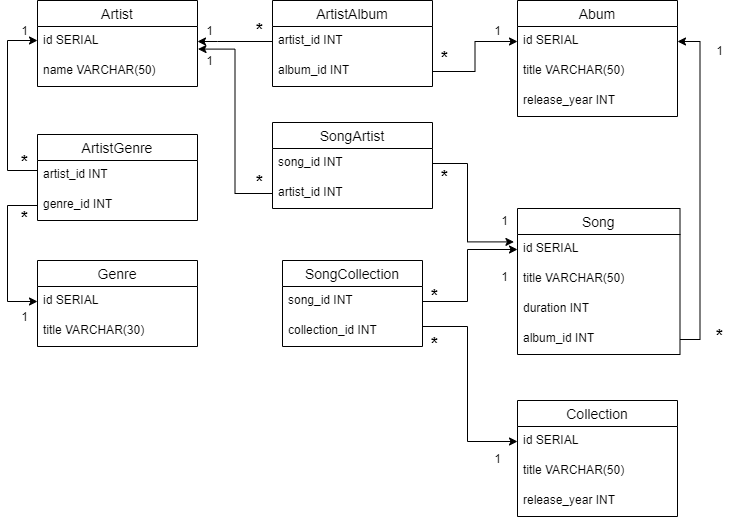

The diagram above was exported from draw.io. Its source (the exported page's mxGraphModel, read from the mxfile embedded in the PNG):
<mxGraphModel dx="1038" dy="579" grid="1" gridSize="10" guides="1" tooltips="1" connect="1" arrows="1" fold="1" page="1" pageScale="1" pageWidth="850" pageHeight="1100" math="0" shadow="0">
  <root>
    <mxCell id="0" />
    <mxCell id="1" parent="0" />
    <mxCell id="TmmkUenSg8rkpmAgzO-3-1" value="Song" style="swimlane;fontStyle=0;childLayout=stackLayout;horizontal=1;startSize=26;horizontalStack=0;resizeParent=1;resizeParentMax=0;resizeLast=0;collapsible=1;marginBottom=0;align=center;fontSize=14;" parent="1" vertex="1">
      <mxGeometry x="540" y="388" width="162.5" height="146" as="geometry" />
    </mxCell>
    <mxCell id="TmmkUenSg8rkpmAgzO-3-2" value="id SERIAL " style="text;strokeColor=none;fillColor=none;spacingLeft=4;spacingRight=4;overflow=hidden;rotatable=0;points=[[0,0.5],[1,0.5]];portConstraint=eastwest;fontSize=12;" parent="TmmkUenSg8rkpmAgzO-3-1" vertex="1">
      <mxGeometry y="26" width="162.5" height="30" as="geometry" />
    </mxCell>
    <mxCell id="TmmkUenSg8rkpmAgzO-3-3" value="title VARCHAR(50)" style="text;strokeColor=none;fillColor=none;spacingLeft=4;spacingRight=4;overflow=hidden;rotatable=0;points=[[0,0.5],[1,0.5]];portConstraint=eastwest;fontSize=12;" parent="TmmkUenSg8rkpmAgzO-3-1" vertex="1">
      <mxGeometry y="56" width="162.5" height="30" as="geometry" />
    </mxCell>
    <mxCell id="TmmkUenSg8rkpmAgzO-3-4" value="duration INT" style="text;strokeColor=none;fillColor=none;spacingLeft=4;spacingRight=4;overflow=hidden;rotatable=0;points=[[0,0.5],[1,0.5]];portConstraint=eastwest;fontSize=12;" parent="TmmkUenSg8rkpmAgzO-3-1" vertex="1">
      <mxGeometry y="86" width="162.5" height="30" as="geometry" />
    </mxCell>
    <mxCell id="TmmkUenSg8rkpmAgzO-3-21" value="album_id INT" style="text;strokeColor=none;fillColor=none;spacingLeft=4;spacingRight=4;overflow=hidden;rotatable=0;points=[[0,0.5],[1,0.5]];portConstraint=eastwest;fontSize=12;" parent="TmmkUenSg8rkpmAgzO-3-1" vertex="1">
      <mxGeometry y="116" width="162.5" height="30" as="geometry" />
    </mxCell>
    <mxCell id="TmmkUenSg8rkpmAgzO-3-5" value="Abum" style="swimlane;fontStyle=0;childLayout=stackLayout;horizontal=1;startSize=26;horizontalStack=0;resizeParent=1;resizeParentMax=0;resizeLast=0;collapsible=1;marginBottom=0;align=center;fontSize=14;" parent="1" vertex="1">
      <mxGeometry x="540" y="180" width="160" height="116" as="geometry">
        <mxRectangle x="570" y="240" width="80" height="26" as="alternateBounds" />
      </mxGeometry>
    </mxCell>
    <mxCell id="TmmkUenSg8rkpmAgzO-3-6" value="id SERIAL " style="text;strokeColor=none;fillColor=none;spacingLeft=4;spacingRight=4;overflow=hidden;rotatable=0;points=[[0,0.5],[1,0.5]];portConstraint=eastwest;fontSize=12;" parent="TmmkUenSg8rkpmAgzO-3-5" vertex="1">
      <mxGeometry y="26" width="160" height="30" as="geometry" />
    </mxCell>
    <mxCell id="TmmkUenSg8rkpmAgzO-3-7" value="title VARCHAR(50)" style="text;strokeColor=none;fillColor=none;spacingLeft=4;spacingRight=4;overflow=hidden;rotatable=0;points=[[0,0.5],[1,0.5]];portConstraint=eastwest;fontSize=12;" parent="TmmkUenSg8rkpmAgzO-3-5" vertex="1">
      <mxGeometry y="56" width="160" height="30" as="geometry" />
    </mxCell>
    <mxCell id="TmmkUenSg8rkpmAgzO-3-8" value="release_year INT" style="text;strokeColor=none;fillColor=none;spacingLeft=4;spacingRight=4;overflow=hidden;rotatable=0;points=[[0,0.5],[1,0.5]];portConstraint=eastwest;fontSize=12;" parent="TmmkUenSg8rkpmAgzO-3-5" vertex="1">
      <mxGeometry y="86" width="160" height="30" as="geometry" />
    </mxCell>
    <mxCell id="TmmkUenSg8rkpmAgzO-3-9" value="Artist" style="swimlane;fontStyle=0;childLayout=stackLayout;horizontal=1;startSize=26;horizontalStack=0;resizeParent=1;resizeParentMax=0;resizeLast=0;collapsible=1;marginBottom=0;align=center;fontSize=14;" parent="1" vertex="1">
      <mxGeometry x="60" y="180" width="160" height="86" as="geometry" />
    </mxCell>
    <mxCell id="TmmkUenSg8rkpmAgzO-3-10" value="id SERIAL " style="text;strokeColor=none;fillColor=none;spacingLeft=4;spacingRight=4;overflow=hidden;rotatable=0;points=[[0,0.5],[1,0.5]];portConstraint=eastwest;fontSize=12;" parent="TmmkUenSg8rkpmAgzO-3-9" vertex="1">
      <mxGeometry y="26" width="160" height="30" as="geometry" />
    </mxCell>
    <mxCell id="TmmkUenSg8rkpmAgzO-3-11" value="name VARCHAR(50)" style="text;strokeColor=none;fillColor=none;spacingLeft=4;spacingRight=4;overflow=hidden;rotatable=0;points=[[0,0.5],[1,0.5]];portConstraint=eastwest;fontSize=12;" parent="TmmkUenSg8rkpmAgzO-3-9" vertex="1">
      <mxGeometry y="56" width="160" height="30" as="geometry" />
    </mxCell>
    <mxCell id="TmmkUenSg8rkpmAgzO-3-26" value="Genre" style="swimlane;fontStyle=0;childLayout=stackLayout;horizontal=1;startSize=26;horizontalStack=0;resizeParent=1;resizeParentMax=0;resizeLast=0;collapsible=1;marginBottom=0;align=center;fontSize=14;" parent="1" vertex="1">
      <mxGeometry x="60" y="440" width="160" height="86" as="geometry" />
    </mxCell>
    <mxCell id="TmmkUenSg8rkpmAgzO-3-27" value="id SERIAL " style="text;strokeColor=none;fillColor=none;spacingLeft=4;spacingRight=4;overflow=hidden;rotatable=0;points=[[0,0.5],[1,0.5]];portConstraint=eastwest;fontSize=12;" parent="TmmkUenSg8rkpmAgzO-3-26" vertex="1">
      <mxGeometry y="26" width="160" height="30" as="geometry" />
    </mxCell>
    <mxCell id="TmmkUenSg8rkpmAgzO-3-28" value="title VARCHAR(30)" style="text;strokeColor=none;fillColor=none;spacingLeft=4;spacingRight=4;overflow=hidden;rotatable=0;points=[[0,0.5],[1,0.5]];portConstraint=eastwest;fontSize=12;" parent="TmmkUenSg8rkpmAgzO-3-26" vertex="1">
      <mxGeometry y="56" width="160" height="30" as="geometry" />
    </mxCell>
    <mxCell id="Xgwdz07g9w--AZxgrjt--1" value="Collection" style="swimlane;fontStyle=0;childLayout=stackLayout;horizontal=1;startSize=26;horizontalStack=0;resizeParent=1;resizeParentMax=0;resizeLast=0;collapsible=1;marginBottom=0;align=center;fontSize=14;" parent="1" vertex="1">
      <mxGeometry x="540" y="580" width="160" height="116" as="geometry" />
    </mxCell>
    <mxCell id="Xgwdz07g9w--AZxgrjt--2" value="id SERIAL " style="text;strokeColor=none;fillColor=none;spacingLeft=4;spacingRight=4;overflow=hidden;rotatable=0;points=[[0,0.5],[1,0.5]];portConstraint=eastwest;fontSize=12;" parent="Xgwdz07g9w--AZxgrjt--1" vertex="1">
      <mxGeometry y="26" width="160" height="30" as="geometry" />
    </mxCell>
    <mxCell id="Xgwdz07g9w--AZxgrjt--3" value="title VARCHAR(50)" style="text;strokeColor=none;fillColor=none;spacingLeft=4;spacingRight=4;overflow=hidden;rotatable=0;points=[[0,0.5],[1,0.5]];portConstraint=eastwest;fontSize=12;" parent="Xgwdz07g9w--AZxgrjt--1" vertex="1">
      <mxGeometry y="56" width="160" height="30" as="geometry" />
    </mxCell>
    <mxCell id="Xgwdz07g9w--AZxgrjt--4" value="release_year INT" style="text;strokeColor=none;fillColor=none;spacingLeft=4;spacingRight=4;overflow=hidden;rotatable=0;points=[[0,0.5],[1,0.5]];portConstraint=eastwest;fontSize=12;" parent="Xgwdz07g9w--AZxgrjt--1" vertex="1">
      <mxGeometry y="86" width="160" height="30" as="geometry" />
    </mxCell>
    <mxCell id="Xgwdz07g9w--AZxgrjt--5" value="ArtistGenre" style="swimlane;fontStyle=0;childLayout=stackLayout;horizontal=1;startSize=26;horizontalStack=0;resizeParent=1;resizeParentMax=0;resizeLast=0;collapsible=1;marginBottom=0;align=center;fontSize=14;" parent="1" vertex="1">
      <mxGeometry x="60" y="314" width="160" height="86" as="geometry" />
    </mxCell>
    <mxCell id="Xgwdz07g9w--AZxgrjt--7" value="artist_id INT" style="text;strokeColor=none;fillColor=none;spacingLeft=4;spacingRight=4;overflow=hidden;rotatable=0;points=[[0,0.5],[1,0.5]];portConstraint=eastwest;fontSize=12;" parent="Xgwdz07g9w--AZxgrjt--5" vertex="1">
      <mxGeometry y="26" width="160" height="30" as="geometry" />
    </mxCell>
    <mxCell id="Xgwdz07g9w--AZxgrjt--8" value="genre_id INT" style="text;strokeColor=none;fillColor=none;spacingLeft=4;spacingRight=4;overflow=hidden;rotatable=0;points=[[0,0.5],[1,0.5]];portConstraint=eastwest;fontSize=12;" parent="Xgwdz07g9w--AZxgrjt--5" vertex="1">
      <mxGeometry y="56" width="160" height="30" as="geometry" />
    </mxCell>
    <mxCell id="Xgwdz07g9w--AZxgrjt--17" style="edgeStyle=orthogonalEdgeStyle;rounded=0;orthogonalLoop=1;jettySize=auto;html=1;exitX=0;exitY=0.5;exitDx=0;exitDy=0;entryX=0;entryY=0.5;entryDx=0;entryDy=0;" parent="1" source="Xgwdz07g9w--AZxgrjt--8" target="TmmkUenSg8rkpmAgzO-3-27" edge="1">
      <mxGeometry relative="1" as="geometry">
        <Array as="points">
          <mxPoint x="30" y="385" />
          <mxPoint x="30" y="481" />
        </Array>
      </mxGeometry>
    </mxCell>
    <mxCell id="Xgwdz07g9w--AZxgrjt--18" value="ArtistAlbum" style="swimlane;fontStyle=0;childLayout=stackLayout;horizontal=1;startSize=26;horizontalStack=0;resizeParent=1;resizeParentMax=0;resizeLast=0;collapsible=1;marginBottom=0;align=center;fontSize=14;" parent="1" vertex="1">
      <mxGeometry x="295" y="180" width="160" height="86" as="geometry" />
    </mxCell>
    <mxCell id="Xgwdz07g9w--AZxgrjt--20" value="artist_id INT" style="text;strokeColor=none;fillColor=none;spacingLeft=4;spacingRight=4;overflow=hidden;rotatable=0;points=[[0,0.5],[1,0.5]];portConstraint=eastwest;fontSize=12;" parent="Xgwdz07g9w--AZxgrjt--18" vertex="1">
      <mxGeometry y="26" width="160" height="30" as="geometry" />
    </mxCell>
    <mxCell id="Xgwdz07g9w--AZxgrjt--21" value="album_id INT" style="text;strokeColor=none;fillColor=none;spacingLeft=4;spacingRight=4;overflow=hidden;rotatable=0;points=[[0,0.5],[1,0.5]];portConstraint=eastwest;fontSize=12;" parent="Xgwdz07g9w--AZxgrjt--18" vertex="1">
      <mxGeometry y="56" width="160" height="30" as="geometry" />
    </mxCell>
    <mxCell id="Xgwdz07g9w--AZxgrjt--22" style="edgeStyle=orthogonalEdgeStyle;rounded=0;orthogonalLoop=1;jettySize=auto;html=1;exitX=1;exitY=0.5;exitDx=0;exitDy=0;entryX=0;entryY=0.5;entryDx=0;entryDy=0;" parent="1" source="Xgwdz07g9w--AZxgrjt--21" target="TmmkUenSg8rkpmAgzO-3-6" edge="1">
      <mxGeometry relative="1" as="geometry" />
    </mxCell>
    <mxCell id="Xgwdz07g9w--AZxgrjt--24" style="edgeStyle=orthogonalEdgeStyle;rounded=0;orthogonalLoop=1;jettySize=auto;html=1;exitX=0;exitY=0.5;exitDx=0;exitDy=0;entryX=1;entryY=0.5;entryDx=0;entryDy=0;" parent="1" source="Xgwdz07g9w--AZxgrjt--20" target="TmmkUenSg8rkpmAgzO-3-10" edge="1">
      <mxGeometry relative="1" as="geometry">
        <Array as="points">
          <mxPoint x="240" y="221" />
          <mxPoint x="240" y="221" />
        </Array>
      </mxGeometry>
    </mxCell>
    <mxCell id="Xgwdz07g9w--AZxgrjt--25" style="edgeStyle=orthogonalEdgeStyle;rounded=0;orthogonalLoop=1;jettySize=auto;html=1;exitX=1;exitY=0.5;exitDx=0;exitDy=0;entryX=1;entryY=0.5;entryDx=0;entryDy=0;" parent="1" source="TmmkUenSg8rkpmAgzO-3-21" target="TmmkUenSg8rkpmAgzO-3-6" edge="1">
      <mxGeometry relative="1" as="geometry" />
    </mxCell>
    <mxCell id="Xgwdz07g9w--AZxgrjt--26" value="SongCollection" style="swimlane;fontStyle=0;childLayout=stackLayout;horizontal=1;startSize=26;horizontalStack=0;resizeParent=1;resizeParentMax=0;resizeLast=0;collapsible=1;marginBottom=0;align=center;fontSize=14;" parent="1" vertex="1">
      <mxGeometry x="305" y="440" width="140" height="86" as="geometry" />
    </mxCell>
    <mxCell id="Xgwdz07g9w--AZxgrjt--28" value="song_id INT" style="text;strokeColor=none;fillColor=none;spacingLeft=4;spacingRight=4;overflow=hidden;rotatable=0;points=[[0,0.5],[1,0.5]];portConstraint=eastwest;fontSize=12;" parent="Xgwdz07g9w--AZxgrjt--26" vertex="1">
      <mxGeometry y="26" width="140" height="30" as="geometry" />
    </mxCell>
    <mxCell id="Xgwdz07g9w--AZxgrjt--29" value="collection_id INT" style="text;strokeColor=none;fillColor=none;spacingLeft=4;spacingRight=4;overflow=hidden;rotatable=0;points=[[0,0.5],[1,0.5]];portConstraint=eastwest;fontSize=12;" parent="Xgwdz07g9w--AZxgrjt--26" vertex="1">
      <mxGeometry y="56" width="140" height="30" as="geometry" />
    </mxCell>
    <mxCell id="Xgwdz07g9w--AZxgrjt--33" style="edgeStyle=orthogonalEdgeStyle;rounded=0;orthogonalLoop=1;jettySize=auto;html=1;exitX=1;exitY=0.5;exitDx=0;exitDy=0;entryX=0;entryY=0.5;entryDx=0;entryDy=0;" parent="1" source="Xgwdz07g9w--AZxgrjt--28" target="TmmkUenSg8rkpmAgzO-3-2" edge="1">
      <mxGeometry relative="1" as="geometry">
        <Array as="points">
          <mxPoint x="490" y="481" />
          <mxPoint x="490" y="429" />
        </Array>
      </mxGeometry>
    </mxCell>
    <mxCell id="Xgwdz07g9w--AZxgrjt--36" value="1" style="text;html=1;strokeColor=none;fillColor=none;align=center;verticalAlign=middle;whiteSpace=wrap;rounded=0;" parent="1" vertex="1">
      <mxGeometry x="730" y="220" width="25" height="20" as="geometry" />
    </mxCell>
    <mxCell id="Xgwdz07g9w--AZxgrjt--37" value="1" style="text;html=1;strokeColor=none;fillColor=none;align=center;verticalAlign=middle;whiteSpace=wrap;rounded=0;" parent="1" vertex="1">
      <mxGeometry x="35" y="200" width="25" height="20" as="geometry" />
    </mxCell>
    <mxCell id="Xgwdz07g9w--AZxgrjt--38" value="1" style="text;html=1;strokeColor=none;fillColor=none;align=center;verticalAlign=middle;whiteSpace=wrap;rounded=0;" parent="1" vertex="1">
      <mxGeometry x="35" y="486" width="25" height="20" as="geometry" />
    </mxCell>
    <mxCell id="Xgwdz07g9w--AZxgrjt--39" value="1" style="text;html=1;strokeColor=none;fillColor=none;align=center;verticalAlign=middle;whiteSpace=wrap;rounded=0;" parent="1" vertex="1">
      <mxGeometry x="220" y="200" width="25" height="20" as="geometry" />
    </mxCell>
    <mxCell id="Xgwdz07g9w--AZxgrjt--40" value="1" style="text;html=1;strokeColor=none;fillColor=none;align=center;verticalAlign=middle;whiteSpace=wrap;rounded=0;" parent="1" vertex="1">
      <mxGeometry x="507.5" y="628" width="25" height="20" as="geometry" />
    </mxCell>
    <mxCell id="Xgwdz07g9w--AZxgrjt--41" value="1" style="text;html=1;strokeColor=none;fillColor=none;align=center;verticalAlign=middle;whiteSpace=wrap;rounded=0;" parent="1" vertex="1">
      <mxGeometry x="515" y="446" width="25" height="20" as="geometry" />
    </mxCell>
    <mxCell id="Xgwdz07g9w--AZxgrjt--42" value="1" style="text;html=1;strokeColor=none;fillColor=none;align=center;verticalAlign=middle;whiteSpace=wrap;rounded=0;" parent="1" vertex="1">
      <mxGeometry x="507.5" y="200" width="25" height="20" as="geometry" />
    </mxCell>
    <mxCell id="Xgwdz07g9w--AZxgrjt--44" value="&lt;b&gt;&lt;font style=&quot;font-size: 18px&quot;&gt;*&lt;/font&gt;&lt;/b&gt;" style="text;html=1;strokeColor=none;fillColor=none;align=center;verticalAlign=middle;whiteSpace=wrap;rounded=0;" parent="1" vertex="1">
      <mxGeometry x="730" y="506" width="25" height="20" as="geometry" />
    </mxCell>
    <mxCell id="Xgwdz07g9w--AZxgrjt--45" value="&lt;b&gt;&lt;font style=&quot;font-size: 18px&quot;&gt;*&lt;/font&gt;&lt;/b&gt;" style="text;html=1;strokeColor=none;fillColor=none;align=center;verticalAlign=middle;whiteSpace=wrap;rounded=0;" parent="1" vertex="1">
      <mxGeometry x="270" y="200" width="25" height="20" as="geometry" />
    </mxCell>
    <mxCell id="Xgwdz07g9w--AZxgrjt--46" value="&lt;b&gt;&lt;font style=&quot;font-size: 18px&quot;&gt;*&lt;/font&gt;&lt;/b&gt;" style="text;html=1;strokeColor=none;fillColor=none;align=center;verticalAlign=middle;whiteSpace=wrap;rounded=0;" parent="1" vertex="1">
      <mxGeometry x="455" y="228" width="25" height="20" as="geometry" />
    </mxCell>
    <mxCell id="_sZnV59gvqo6zTLxCMct-6" style="edgeStyle=orthogonalEdgeStyle;rounded=0;orthogonalLoop=1;jettySize=auto;html=1;exitX=0;exitY=1;exitDx=0;exitDy=0;entryX=0;entryY=0.5;entryDx=0;entryDy=0;" edge="1" parent="1" source="Xgwdz07g9w--AZxgrjt--47" target="Xgwdz07g9w--AZxgrjt--2">
      <mxGeometry relative="1" as="geometry">
        <Array as="points">
          <mxPoint x="445" y="506" />
          <mxPoint x="490" y="506" />
          <mxPoint x="490" y="621" />
        </Array>
      </mxGeometry>
    </mxCell>
    <mxCell id="Xgwdz07g9w--AZxgrjt--47" value="&lt;b&gt;&lt;font style=&quot;font-size: 18px&quot;&gt;*&lt;/font&gt;&lt;/b&gt;" style="text;html=1;strokeColor=none;fillColor=none;align=center;verticalAlign=middle;whiteSpace=wrap;rounded=0;" parent="1" vertex="1">
      <mxGeometry x="445" y="466" width="25" height="20" as="geometry" />
    </mxCell>
    <mxCell id="Xgwdz07g9w--AZxgrjt--48" value="&lt;b&gt;&lt;font style=&quot;font-size: 18px&quot;&gt;*&lt;/font&gt;&lt;/b&gt;" style="text;html=1;strokeColor=none;fillColor=none;align=center;verticalAlign=middle;whiteSpace=wrap;rounded=0;" parent="1" vertex="1">
      <mxGeometry x="445" y="514" width="25" height="20" as="geometry" />
    </mxCell>
    <mxCell id="Xgwdz07g9w--AZxgrjt--49" value="&lt;b&gt;&lt;font style=&quot;font-size: 18px&quot;&gt;*&lt;/font&gt;&lt;/b&gt;" style="text;html=1;strokeColor=none;fillColor=none;align=center;verticalAlign=middle;whiteSpace=wrap;rounded=0;" parent="1" vertex="1">
      <mxGeometry x="35" y="388" width="25" height="20" as="geometry" />
    </mxCell>
    <mxCell id="rShdoBxGPO1e8OlEsvLx-9" style="edgeStyle=orthogonalEdgeStyle;rounded=0;orthogonalLoop=1;jettySize=auto;html=1;exitX=1;exitY=0.5;exitDx=0;exitDy=0;entryX=1;entryY=1;entryDx=0;entryDy=0;" parent="1" source="Xgwdz07g9w--AZxgrjt--35" target="Xgwdz07g9w--AZxgrjt--37" edge="1">
      <mxGeometry relative="1" as="geometry">
        <Array as="points">
          <mxPoint x="60" y="350" />
          <mxPoint x="30" y="350" />
          <mxPoint x="30" y="220" />
        </Array>
      </mxGeometry>
    </mxCell>
    <mxCell id="Xgwdz07g9w--AZxgrjt--35" value="&lt;b&gt;&lt;font style=&quot;font-size: 18px&quot;&gt;*&lt;/font&gt;&lt;/b&gt;" style="text;html=1;strokeColor=none;fillColor=none;align=center;verticalAlign=middle;whiteSpace=wrap;rounded=0;" parent="1" vertex="1">
      <mxGeometry x="35" y="332" width="25" height="20" as="geometry" />
    </mxCell>
    <mxCell id="_sZnV59gvqo6zTLxCMct-1" value="SongArtist" style="swimlane;fontStyle=0;childLayout=stackLayout;horizontal=1;startSize=26;horizontalStack=0;resizeParent=1;resizeParentMax=0;resizeLast=0;collapsible=1;marginBottom=0;align=center;fontSize=14;" vertex="1" parent="1">
      <mxGeometry x="295" y="302" width="160" height="86" as="geometry" />
    </mxCell>
    <mxCell id="_sZnV59gvqo6zTLxCMct-2" value="song_id INT" style="text;strokeColor=none;fillColor=none;spacingLeft=4;spacingRight=4;overflow=hidden;rotatable=0;points=[[0,0.5],[1,0.5]];portConstraint=eastwest;fontSize=12;" vertex="1" parent="_sZnV59gvqo6zTLxCMct-1">
      <mxGeometry y="26" width="160" height="30" as="geometry" />
    </mxCell>
    <mxCell id="_sZnV59gvqo6zTLxCMct-3" value="artist_id INT" style="text;strokeColor=none;fillColor=none;spacingLeft=4;spacingRight=4;overflow=hidden;rotatable=0;points=[[0,0.5],[1,0.5]];portConstraint=eastwest;fontSize=12;" vertex="1" parent="_sZnV59gvqo6zTLxCMct-1">
      <mxGeometry y="56" width="160" height="30" as="geometry" />
    </mxCell>
    <mxCell id="_sZnV59gvqo6zTLxCMct-10" style="edgeStyle=orthogonalEdgeStyle;rounded=0;orthogonalLoop=1;jettySize=auto;html=1;entryX=-0.022;entryY=0.247;entryDx=0;entryDy=0;entryPerimeter=0;" edge="1" parent="1" source="_sZnV59gvqo6zTLxCMct-2" target="TmmkUenSg8rkpmAgzO-3-2">
      <mxGeometry relative="1" as="geometry">
        <Array as="points">
          <mxPoint x="490" y="343" />
          <mxPoint x="490" y="421" />
        </Array>
      </mxGeometry>
    </mxCell>
    <mxCell id="_sZnV59gvqo6zTLxCMct-11" style="edgeStyle=orthogonalEdgeStyle;rounded=0;orthogonalLoop=1;jettySize=auto;html=1;exitX=0;exitY=0.5;exitDx=0;exitDy=0;entryX=1.003;entryY=0.753;entryDx=0;entryDy=0;entryPerimeter=0;" edge="1" parent="1" source="_sZnV59gvqo6zTLxCMct-3" target="TmmkUenSg8rkpmAgzO-3-10">
      <mxGeometry relative="1" as="geometry" />
    </mxCell>
    <mxCell id="_sZnV59gvqo6zTLxCMct-12" value="&lt;b&gt;&lt;font style=&quot;font-size: 18px&quot;&gt;*&lt;/font&gt;&lt;/b&gt;" style="text;html=1;strokeColor=none;fillColor=none;align=center;verticalAlign=middle;whiteSpace=wrap;rounded=0;" vertex="1" parent="1">
      <mxGeometry x="270" y="352" width="25" height="20" as="geometry" />
    </mxCell>
    <mxCell id="_sZnV59gvqo6zTLxCMct-15" value="1" style="text;html=1;strokeColor=none;fillColor=none;align=center;verticalAlign=middle;whiteSpace=wrap;rounded=0;" vertex="1" parent="1">
      <mxGeometry x="220" y="230" width="25" height="20" as="geometry" />
    </mxCell>
    <mxCell id="_sZnV59gvqo6zTLxCMct-16" value="&lt;b&gt;&lt;font style=&quot;font-size: 18px&quot;&gt;*&lt;/font&gt;&lt;/b&gt;" style="text;html=1;strokeColor=none;fillColor=none;align=center;verticalAlign=middle;whiteSpace=wrap;rounded=0;" vertex="1" parent="1">
      <mxGeometry x="455" y="347" width="25" height="20" as="geometry" />
    </mxCell>
    <mxCell id="_sZnV59gvqo6zTLxCMct-17" value="1" style="text;html=1;strokeColor=none;fillColor=none;align=center;verticalAlign=middle;whiteSpace=wrap;rounded=0;" vertex="1" parent="1">
      <mxGeometry x="515" y="390" width="25" height="20" as="geometry" />
    </mxCell>
  </root>
</mxGraphModel>